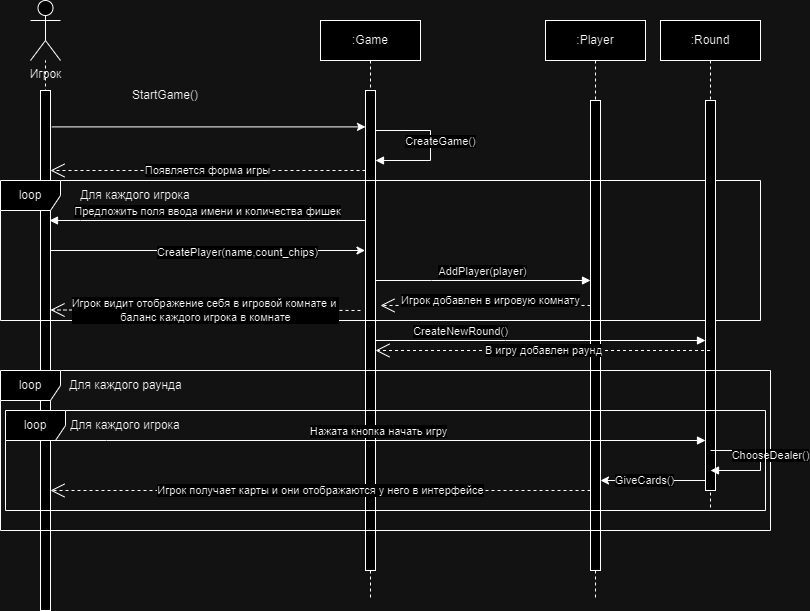

The diagram above was exported from draw.io. Its source (the exported page's mxGraphModel, read from the mxfile embedded in the PNG):
<mxGraphModel dx="1434" dy="759" grid="1" gridSize="10" guides="1" tooltips="1" connect="1" arrows="1" fold="1" page="1" pageScale="1" pageWidth="850" pageHeight="1100" math="0" shadow="0">
  <root>
    <mxCell id="0" />
    <mxCell id="1" parent="0" />
    <mxCell id="orVzYWyjfgV1fVAnushk-19" value="" style="endArrow=none;dashed=1;html=1;rounded=0;" parent="1" target="orVzYWyjfgV1fVAnushk-1" edge="1">
      <mxGeometry width="50" height="50" relative="1" as="geometry">
        <mxPoint x="55" y="340" as="sourcePoint" />
        <mxPoint x="320" y="140" as="targetPoint" />
      </mxGeometry>
    </mxCell>
    <mxCell id="aM9ryv3xv72pqoxQDRHE-1" value=":Game" style="shape=umlLifeline;perimeter=lifelinePerimeter;whiteSpace=wrap;html=1;container=0;dropTarget=0;collapsible=0;recursiveResize=0;outlineConnect=0;portConstraint=eastwest;newEdgeStyle={&quot;edgeStyle&quot;:&quot;elbowEdgeStyle&quot;,&quot;elbow&quot;:&quot;vertical&quot;,&quot;curved&quot;:0,&quot;rounded&quot;:0};" parent="1" vertex="1">
      <mxGeometry x="330" y="40" width="100" height="580" as="geometry" />
    </mxCell>
    <mxCell id="aM9ryv3xv72pqoxQDRHE-2" value="" style="html=1;points=[];perimeter=orthogonalPerimeter;outlineConnect=0;targetShapes=umlLifeline;portConstraint=eastwest;newEdgeStyle={&quot;edgeStyle&quot;:&quot;elbowEdgeStyle&quot;,&quot;elbow&quot;:&quot;vertical&quot;,&quot;curved&quot;:0,&quot;rounded&quot;:0};" parent="aM9ryv3xv72pqoxQDRHE-1" vertex="1">
      <mxGeometry x="45" y="70" width="10" height="480" as="geometry" />
    </mxCell>
    <mxCell id="aM9ryv3xv72pqoxQDRHE-5" value=":Player" style="shape=umlLifeline;perimeter=lifelinePerimeter;whiteSpace=wrap;html=1;container=0;dropTarget=0;collapsible=0;recursiveResize=0;outlineConnect=0;portConstraint=eastwest;newEdgeStyle={&quot;edgeStyle&quot;:&quot;elbowEdgeStyle&quot;,&quot;elbow&quot;:&quot;vertical&quot;,&quot;curved&quot;:0,&quot;rounded&quot;:0};" parent="1" vertex="1">
      <mxGeometry x="555" y="40" width="100" height="580" as="geometry" />
    </mxCell>
    <mxCell id="aM9ryv3xv72pqoxQDRHE-6" value="&lt;span style=&quot;color: rgba(0, 0, 0, 0); font-family: monospace; font-size: 0px; text-align: start;&quot;&gt;%3CmxGraphModel%3E%3Croot%3E%3CmxCell%20id%3D%220%22%2F%3E%3CmxCell%20id%3D%221%22%20parent%3D%220%22%2F%3E%3CmxCell%20id%3D%222%22%20value%3D%22%3AObject%22%20style%3D%22shape%3DumlLifeline%3Bperimeter%3DlifelinePerimeter%3BwhiteSpace%3Dwrap%3Bhtml%3D1%3Bcontainer%3D0%3BdropTarget%3D0%3Bcollapsible%3D0%3BrecursiveResize%3D0%3BoutlineConnect%3D0%3BportConstraint%3Deastwest%3BnewEdgeStyle%3D%7B%26quot%3BedgeStyle%26quot%3B%3A%26quot%3BelbowEdgeStyle%26quot%3B%2C%26quot%3Belbow%26quot%3B%3A%26quot%3Bvertical%26quot%3B%2C%26quot%3Bcurved%26quot%3B%3A0%2C%26quot%3Brounded%26quot%3B%3A0%7D%3B%22%20vertex%3D%221%22%20parent%3D%221%22%3E%3CmxGeometry%20x%3D%22120%22%20y%3D%2240%22%20width%3D%22100%22%20height%3D%22300%22%20as%3D%22geometry%22%2F%3E%3C%2FmxCell%3E%3CmxCell%20id%3D%223%22%20value%3D%22%22%20style%3D%22html%3D1%3Bpoints%3D%5B%5D%3Bperimeter%3DorthogonalPerimeter%3BoutlineConnect%3D0%3BtargetShapes%3DumlLifeline%3BportConstraint%3Deastwest%3BnewEdgeStyle%3D%7B%26quot%3BedgeStyle%26quot%3B%3A%26quot%3BelbowEdgeStyle%26quot%3B%2C%26quot%3Belbow%26quot%3B%3A%26quot%3Bvertical%26quot%3B%2C%26quot%3Bcurved%26quot%3B%3A0%2C%26quot%3Brounded%26quot%3B%3A0%7D%3B%22%20vertex%3D%221%22%20parent%3D%222%22%3E%3CmxGeometry%20x%3D%2245%22%20y%3D%2270%22%20width%3D%2210%22%20height%3D%22190%22%20as%3D%22geometry%22%2F%3E%3C%2FmxCell%3E%3CmxCell%20id%3D%224%22%20value%3D%22%22%20style%3D%22html%3D1%3Bpoints%3D%5B%5D%3Bperimeter%3DorthogonalPerimeter%3BoutlineConnect%3D0%3BtargetShapes%3DumlLifeline%3BportConstraint%3Deastwest%3BnewEdgeStyle%3D%7B%26quot%3BedgeStyle%26quot%3B%3A%26quot%3BelbowEdgeStyle%26quot%3B%2C%26quot%3Belbow%26quot%3B%3A%26quot%3Bvertical%26quot%3B%2C%26quot%3Bcurved%26quot%3B%3A0%2C%26quot%3Brounded%26quot%3B%3A0%7D%3B%22%20vertex%3D%221%22%20parent%3D%222%22%3E%3CmxGeometry%20x%3D%2250%22%20y%3D%22120%22%20width%3D%2210%22%20height%3D%2280%22%20as%3D%22geometry%22%2F%3E%3C%2FmxCell%3E%3C%2Froot%3E%3C%2FmxGraphModel%3E&lt;/span&gt;" style="html=1;points=[];perimeter=orthogonalPerimeter;outlineConnect=0;targetShapes=umlLifeline;portConstraint=eastwest;newEdgeStyle={&quot;edgeStyle&quot;:&quot;elbowEdgeStyle&quot;,&quot;elbow&quot;:&quot;vertical&quot;,&quot;curved&quot;:0,&quot;rounded&quot;:0};" parent="aM9ryv3xv72pqoxQDRHE-5" vertex="1">
      <mxGeometry x="45" y="80" width="10" height="470" as="geometry" />
    </mxCell>
    <mxCell id="orVzYWyjfgV1fVAnushk-1" value="Игрок" style="shape=umlActor;verticalLabelPosition=bottom;verticalAlign=top;html=1;outlineConnect=0;" parent="1" vertex="1">
      <mxGeometry x="40" y="20" width="30" height="60" as="geometry" />
    </mxCell>
    <mxCell id="orVzYWyjfgV1fVAnushk-17" value="" style="rounded=0;whiteSpace=wrap;html=1;" parent="1" vertex="1">
      <mxGeometry x="50" y="110" width="10" height="520" as="geometry" />
    </mxCell>
    <mxCell id="orVzYWyjfgV1fVAnushk-20" value="" style="endArrow=classic;html=1;rounded=0;exitX=1.134;exitY=0.07;exitDx=0;exitDy=0;exitPerimeter=0;" parent="1" source="orVzYWyjfgV1fVAnushk-17" target="aM9ryv3xv72pqoxQDRHE-2" edge="1">
      <mxGeometry width="50" height="50" relative="1" as="geometry">
        <mxPoint x="270" y="190" as="sourcePoint" />
        <mxPoint x="320" y="140" as="targetPoint" />
      </mxGeometry>
    </mxCell>
    <mxCell id="orVzYWyjfgV1fVAnushk-21" value="StartGame()" style="text;html=1;align=center;verticalAlign=middle;whiteSpace=wrap;rounded=0;" parent="1" vertex="1">
      <mxGeometry x="110" y="100" width="130" height="30" as="geometry" />
    </mxCell>
    <mxCell id="orVzYWyjfgV1fVAnushk-27" value="loop" style="shape=umlFrame;whiteSpace=wrap;html=1;pointerEvents=0;" parent="1" vertex="1">
      <mxGeometry x="10" y="200" width="760" height="140" as="geometry" />
    </mxCell>
    <mxCell id="orVzYWyjfgV1fVAnushk-29" value="Для каждого игрока" style="text;html=1;align=center;verticalAlign=middle;whiteSpace=wrap;rounded=0;" parent="1" vertex="1">
      <mxGeometry x="80" y="200" width="130" height="30" as="geometry" />
    </mxCell>
    <mxCell id="orVzYWyjfgV1fVAnushk-31" value="Предложить поля ввода имени и количества фишек" style="html=1;verticalAlign=bottom;endArrow=block;edgeStyle=elbowEdgeStyle;elbow=vertical;curved=0;rounded=0;" parent="1" source="aM9ryv3xv72pqoxQDRHE-2" edge="1">
      <mxGeometry relative="1" as="geometry">
        <mxPoint x="369.9999999999998" y="240" as="sourcePoint" />
        <Array as="points">
          <mxPoint x="90" y="240" />
        </Array>
        <mxPoint x="59" y="240" as="targetPoint" />
      </mxGeometry>
    </mxCell>
    <mxCell id="orVzYWyjfgV1fVAnushk-32" value="" style="endArrow=classic;html=1;rounded=0;exitX=1.134;exitY=0.07;exitDx=0;exitDy=0;exitPerimeter=0;" parent="1" edge="1">
      <mxGeometry width="50" height="50" relative="1" as="geometry">
        <mxPoint x="60.5" y="270" as="sourcePoint" />
        <mxPoint x="374.5" y="270" as="targetPoint" />
      </mxGeometry>
    </mxCell>
    <mxCell id="orVzYWyjfgV1fVAnushk-33" value="CreatePlayer(name,count_chips)" style="edgeLabel;html=1;align=center;verticalAlign=middle;resizable=0;points=[];" parent="orVzYWyjfgV1fVAnushk-32" connectable="0" vertex="1">
      <mxGeometry x="0.187" y="-1" relative="1" as="geometry">
        <mxPoint as="offset" />
      </mxGeometry>
    </mxCell>
    <mxCell id="orVzYWyjfgV1fVAnushk-36" value="AddPlayer(player)" style="html=1;verticalAlign=bottom;endArrow=block;edgeStyle=elbowEdgeStyle;elbow=vertical;curved=0;rounded=0;" parent="1" edge="1">
      <mxGeometry relative="1" as="geometry">
        <mxPoint x="385" y="300" as="sourcePoint" />
        <Array as="points">
          <mxPoint x="441" y="300" />
        </Array>
        <mxPoint x="599.9999999999998" y="300" as="targetPoint" />
      </mxGeometry>
    </mxCell>
    <mxCell id="orVzYWyjfgV1fVAnushk-37" value=":Round" style="shape=umlLifeline;perimeter=lifelinePerimeter;whiteSpace=wrap;html=1;container=0;dropTarget=0;collapsible=0;recursiveResize=0;outlineConnect=0;portConstraint=eastwest;newEdgeStyle={&quot;edgeStyle&quot;:&quot;elbowEdgeStyle&quot;,&quot;elbow&quot;:&quot;vertical&quot;,&quot;curved&quot;:0,&quot;rounded&quot;:0};" parent="1" vertex="1">
      <mxGeometry x="670" y="40" width="100" height="490" as="geometry" />
    </mxCell>
    <mxCell id="orVzYWyjfgV1fVAnushk-38" value="&lt;span style=&quot;color: rgba(0, 0, 0, 0); font-family: monospace; font-size: 0px; text-align: start;&quot;&gt;%3CmxGraphModel%3E%3Croot%3E%3CmxCell%20id%3D%220%22%2F%3E%3CmxCell%20id%3D%221%22%20parent%3D%220%22%2F%3E%3CmxCell%20id%3D%222%22%20value%3D%22%3AObject%22%20style%3D%22shape%3DumlLifeline%3Bperimeter%3DlifelinePerimeter%3BwhiteSpace%3Dwrap%3Bhtml%3D1%3Bcontainer%3D0%3BdropTarget%3D0%3Bcollapsible%3D0%3BrecursiveResize%3D0%3BoutlineConnect%3D0%3BportConstraint%3Deastwest%3BnewEdgeStyle%3D%7B%26quot%3BedgeStyle%26quot%3B%3A%26quot%3BelbowEdgeStyle%26quot%3B%2C%26quot%3Belbow%26quot%3B%3A%26quot%3Bvertical%26quot%3B%2C%26quot%3Bcurved%26quot%3B%3A0%2C%26quot%3Brounded%26quot%3B%3A0%7D%3B%22%20vertex%3D%221%22%20parent%3D%221%22%3E%3CmxGeometry%20x%3D%22120%22%20y%3D%2240%22%20width%3D%22100%22%20height%3D%22300%22%20as%3D%22geometry%22%2F%3E%3C%2FmxCell%3E%3CmxCell%20id%3D%223%22%20value%3D%22%22%20style%3D%22html%3D1%3Bpoints%3D%5B%5D%3Bperimeter%3DorthogonalPerimeter%3BoutlineConnect%3D0%3BtargetShapes%3DumlLifeline%3BportConstraint%3Deastwest%3BnewEdgeStyle%3D%7B%26quot%3BedgeStyle%26quot%3B%3A%26quot%3BelbowEdgeStyle%26quot%3B%2C%26quot%3Belbow%26quot%3B%3A%26quot%3Bvertical%26quot%3B%2C%26quot%3Bcurved%26quot%3B%3A0%2C%26quot%3Brounded%26quot%3B%3A0%7D%3B%22%20vertex%3D%221%22%20parent%3D%222%22%3E%3CmxGeometry%20x%3D%2245%22%20y%3D%2270%22%20width%3D%2210%22%20height%3D%22190%22%20as%3D%22geometry%22%2F%3E%3C%2FmxCell%3E%3CmxCell%20id%3D%224%22%20value%3D%22%22%20style%3D%22html%3D1%3Bpoints%3D%5B%5D%3Bperimeter%3DorthogonalPerimeter%3BoutlineConnect%3D0%3BtargetShapes%3DumlLifeline%3BportConstraint%3Deastwest%3BnewEdgeStyle%3D%7B%26quot%3BedgeStyle%26quot%3B%3A%26quot%3BelbowEdgeStyle%26quot%3B%2C%26quot%3Belbow%26quot%3B%3A%26quot%3Bvertical%26quot%3B%2C%26quot%3Bcurved%26quot%3B%3A0%2C%26quot%3Brounded%26quot%3B%3A0%7D%3B%22%20vertex%3D%221%22%20parent%3D%222%22%3E%3CmxGeometry%20x%3D%2250%22%20y%3D%22120%22%20width%3D%2210%22%20height%3D%2280%22%20as%3D%22geometry%22%2F%3E%3C%2FmxCell%3E%3C%2Froot%3E%3C%2FmxGraphModel%3E&lt;/span&gt;" style="html=1;points=[];perimeter=orthogonalPerimeter;outlineConnect=0;targetShapes=umlLifeline;portConstraint=eastwest;newEdgeStyle={&quot;edgeStyle&quot;:&quot;elbowEdgeStyle&quot;,&quot;elbow&quot;:&quot;vertical&quot;,&quot;curved&quot;:0,&quot;rounded&quot;:0};" parent="orVzYWyjfgV1fVAnushk-37" vertex="1">
      <mxGeometry x="45" y="80" width="10" height="390" as="geometry" />
    </mxCell>
    <mxCell id="orVzYWyjfgV1fVAnushk-43" value="loop" style="shape=umlFrame;whiteSpace=wrap;html=1;pointerEvents=0;" parent="1" vertex="1">
      <mxGeometry x="10" y="390" width="770" height="160" as="geometry" />
    </mxCell>
    <mxCell id="orVzYWyjfgV1fVAnushk-39" value="CreateNewRound()" style="html=1;verticalAlign=bottom;endArrow=block;edgeStyle=elbowEdgeStyle;elbow=horizontal;curved=0;rounded=0;" parent="1" edge="1">
      <mxGeometry x="-0.4848" relative="1" as="geometry">
        <mxPoint x="385" y="360" as="sourcePoint" />
        <Array as="points">
          <mxPoint x="515" y="360" />
          <mxPoint x="437.5" y="360" />
        </Array>
        <mxPoint x="715" y="360" as="targetPoint" />
        <mxPoint as="offset" />
      </mxGeometry>
    </mxCell>
    <mxCell id="orVzYWyjfgV1fVAnushk-45" value="Для каждого раунда" style="text;html=1;align=center;verticalAlign=middle;resizable=0;points=[];autosize=1;strokeColor=none;fillColor=none;" parent="1" vertex="1">
      <mxGeometry x="65" y="390" width="140" height="30" as="geometry" />
    </mxCell>
    <mxCell id="orVzYWyjfgV1fVAnushk-46" value="СhooseDealer()" style="html=1;verticalAlign=bottom;endArrow=block;edgeStyle=elbowEdgeStyle;elbow=horizontal;curved=0;rounded=0;" parent="1" edge="1">
      <mxGeometry x="0.0714" y="10" relative="1" as="geometry">
        <mxPoint x="720" y="470" as="sourcePoint" />
        <Array as="points">
          <mxPoint x="770" y="500" />
          <mxPoint x="445" y="500" />
        </Array>
        <mxPoint x="720" y="490" as="targetPoint" />
        <mxPoint as="offset" />
      </mxGeometry>
    </mxCell>
    <mxCell id="orVzYWyjfgV1fVAnushk-49" value="" style="endArrow=classic;html=1;rounded=0;" parent="1" edge="1">
      <mxGeometry width="50" height="50" relative="1" as="geometry">
        <mxPoint x="715" y="500" as="sourcePoint" />
        <mxPoint x="610" y="500" as="targetPoint" />
      </mxGeometry>
    </mxCell>
    <mxCell id="orVzYWyjfgV1fVAnushk-50" value="GiveCards()" style="edgeLabel;html=1;align=center;verticalAlign=middle;resizable=0;points=[];" parent="orVzYWyjfgV1fVAnushk-49" connectable="0" vertex="1">
      <mxGeometry x="0.187" y="-1" relative="1" as="geometry">
        <mxPoint as="offset" />
      </mxGeometry>
    </mxCell>
    <mxCell id="orVzYWyjfgV1fVAnushk-51" value="loop" style="shape=umlFrame;whiteSpace=wrap;html=1;pointerEvents=0;" parent="1" vertex="1">
      <mxGeometry x="15" y="430" width="760" height="100" as="geometry" />
    </mxCell>
    <mxCell id="orVzYWyjfgV1fVAnushk-52" value="Для каждого игрока" style="text;html=1;align=center;verticalAlign=middle;whiteSpace=wrap;rounded=0;" parent="1" vertex="1">
      <mxGeometry x="70" y="430" width="130" height="30" as="geometry" />
    </mxCell>
    <mxCell id="aM9ryv3xv72pqoxQDRHE-7" value="СreateGame()" style="html=1;verticalAlign=bottom;endArrow=block;edgeStyle=elbowEdgeStyle;elbow=horizontal;curved=0;rounded=0;" parent="1" edge="1">
      <mxGeometry x="0.0714" y="10" relative="1" as="geometry">
        <mxPoint x="385" y="150" as="sourcePoint" />
        <Array as="points">
          <mxPoint x="440" y="180" />
        </Array>
        <mxPoint x="385" y="180" as="targetPoint" />
        <mxPoint as="offset" />
      </mxGeometry>
    </mxCell>
    <mxCell id="6V9sKRM0_Dj9Rld9MjbD-3" value="Игрок получает карты и они отображаются у него в интерфейсе" style="endArrow=open;endSize=12;dashed=1;html=1;rounded=0;entryX=1.2;entryY=0.696;entryDx=0;entryDy=0;entryPerimeter=0;" parent="1" source="aM9ryv3xv72pqoxQDRHE-6" edge="1">
      <mxGeometry width="160" relative="1" as="geometry">
        <mxPoint x="598" y="518.08" as="sourcePoint" />
        <mxPoint x="60" y="510.00000000000006" as="targetPoint" />
        <Array as="points">
          <mxPoint x="530" y="510" />
        </Array>
      </mxGeometry>
    </mxCell>
    <mxCell id="irEGaBF8HfrQZDcnT1KJ-1" value="Игрок добавлен в игровую комнату" style="endArrow=open;endSize=12;dashed=1;html=1;rounded=0;" parent="1" edge="1">
      <mxGeometry x="-0.0476" y="-5" width="160" relative="1" as="geometry">
        <mxPoint x="600" y="325" as="sourcePoint" />
        <mxPoint x="390" y="325" as="targetPoint" />
        <Array as="points">
          <mxPoint x="531" y="324.65999999999997" />
        </Array>
        <mxPoint as="offset" />
      </mxGeometry>
    </mxCell>
    <mxCell id="X1W96Mb6eR9RHagXjLpU-1" value="В игру добавлен раунд" style="endArrow=open;endSize=12;dashed=1;html=1;rounded=0;" parent="1" source="orVzYWyjfgV1fVAnushk-37" edge="1">
      <mxGeometry width="160" relative="1" as="geometry">
        <mxPoint x="610" y="370.34000000000003" as="sourcePoint" />
        <mxPoint x="385" y="369.9999999999999" as="targetPoint" />
        <Array as="points">
          <mxPoint x="541" y="370" />
        </Array>
      </mxGeometry>
    </mxCell>
    <mxCell id="Pnq82Jo50fPI1nysf78e-1" value="Нажата кнопка начать игру" style="html=1;verticalAlign=bottom;endArrow=block;edgeStyle=elbowEdgeStyle;elbow=vertical;curved=0;rounded=0;" parent="1" edge="1" target="orVzYWyjfgV1fVAnushk-38">
      <mxGeometry relative="1" as="geometry">
        <mxPoint x="60" y="460" as="sourcePoint" />
        <Array as="points">
          <mxPoint x="116" y="460" />
        </Array>
        <mxPoint x="600" y="460" as="targetPoint" />
      </mxGeometry>
    </mxCell>
    <mxCell id="Pnq82Jo50fPI1nysf78e-2" value="Появляется форма игры" style="endArrow=open;endSize=12;dashed=1;html=1;rounded=0;" parent="1" edge="1">
      <mxGeometry width="160" relative="1" as="geometry">
        <mxPoint x="375" y="190" as="sourcePoint" />
        <mxPoint x="60" y="190" as="targetPoint" />
        <Array as="points">
          <mxPoint x="280" y="190" />
        </Array>
      </mxGeometry>
    </mxCell>
    <mxCell id="AgubeCdCSJoRIYrtAizb-1" value="Игрок видит отображение себя в игровой комнате и&amp;nbsp;&lt;br&gt;баланс каждого игрока в комнате" style="endArrow=open;endSize=12;dashed=1;html=1;rounded=0;" edge="1" parent="1">
      <mxGeometry width="160" relative="1" as="geometry">
        <mxPoint x="370" y="330" as="sourcePoint" />
        <mxPoint x="60" y="329.4999999999999" as="targetPoint" />
        <Array as="points">
          <mxPoint x="216" y="329.5" />
        </Array>
        <mxPoint as="offset" />
      </mxGeometry>
    </mxCell>
  </root>
</mxGraphModel>